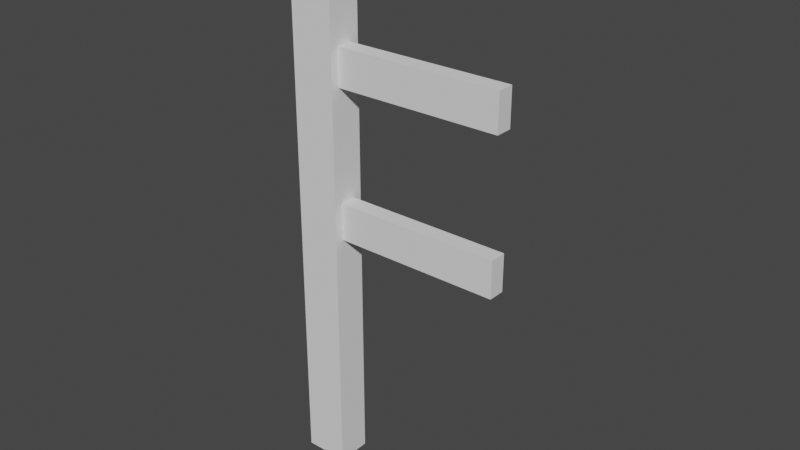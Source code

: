 # Source: house.blend  (saved by Blender 2.83.19; exported with 4.5.12 LTS)
import bpy
from mathutils import Matrix  # noqa: F401  (used for matrix-valued properties, if any)

bpy.ops.wm.read_factory_settings(use_empty=True)
scene = bpy.context.scene
scene.name = 'Scene'

# ---- world
world_world = bpy.data.worlds.new('World'); scene.world = world_world
world_world.use_nodes = True; world_world.node_tree.nodes.clear()
_N = world_world.node_tree.nodes; _L = world_world.node_tree.links
n0 = _N.new('ShaderNodeOutputWorld'); n0.name = 'World Output'; n0.location = (300, 300)
n1 = _N.new('ShaderNodeBackground'); n1.name = 'Background'; n1.location = (10, 300)
n1.inputs[0].default_value = (0.05088, 0.05088, 0.05088, 1.0)
_L.new(n1.outputs[0], n0.inputs[0])
n0.is_active_output = True
world_world.color = (0.05088, 0.05088, 0.05088)
world_world.use_sun_shadow = False
world_world.sun_shadow_jitter_overblur = 0.0

# ---- meshes
me_cube_007 = bpy.data.meshes.new('Cube.007')
me_cube_007.from_pydata([(-0.4351, 0.2619, 0.0367), (-0.4351, 0.2619, 4.788), (0.4859, 0.2619, 0.0367), (0.4859, 0.2619, 4.788), (-0.4351, 0.2619, 5.445), (0.4859, 0.2619, 5.445), (-0.4351, 0.2619, 5.445), (0.4859, 0.2619, 5.445), (-0.4351, 0.003353, 5.445), (0.4859, 0.003353, 5.445), (0.4859, 0.003353, 4.788), (0.4859, 0.003353, 0.0367), (-0.4351, 0.003353, 4.788), (-0.4351, 0.003353, 0.0367), (-0.4351, -0.2552, 0.0367), (-0.4351, -0.2552, 4.788), (0.4859, -0.2552, 0.0367), (0.4859, -0.2552, 4.788), (-0.4351, -0.2552, 5.445), (0.4859, -0.2552, 5.445), (-0.4351, 0.003353, 5.445), (0.4859, 0.003353, 5.445), (-0.4351, -0.2552, 5.445), (0.4859, -0.2552, 5.445), (-0.4351, 0.003353, 6.135), (0.4859, 0.003353, 6.135), (-0.1998, -2.223, 4.337), (-0.1998, -2.223, 4.737), (-0.1998, -0.2232, 4.337), (-0.1998, -0.2232, 4.737), (0.2506, -2.223, 4.337), (0.2506, -2.223, 4.737), (0.2506, -0.2232, 4.337), (0.2506, -0.2232, 4.737), (-0.1998, -2.223, 2.738), (-0.1998, -2.223, 3.138), (-0.1998, -0.2232, 2.738), (-0.1998, -0.2232, 3.138), (0.2506, -2.223, 2.738), (0.2506, -2.223, 3.138), (0.2506, -0.2232, 2.738), (0.2506, -0.2232, 3.138)], [], [(2, 3, 10, 11), (10, 3, 5, 9), (1, 12, 8, 4), (1, 0, 13, 12), (1, 3, 2, 0), (5, 4, 6, 7), (0, 2, 11, 13), (3, 1, 4, 5), (7, 6, 20, 21), (4, 8, 20, 6), (9, 5, 7, 21), (7, 6, 24, 25), (20, 24, 6), (25, 21, 7), (16, 11, 10, 17), (10, 9, 19, 17), (15, 18, 8, 12), (15, 12, 13, 14), (15, 14, 16, 17), (19, 23, 22, 18), (14, 13, 11, 16), (17, 19, 18, 15), (23, 21, 20, 22), (18, 22, 20, 8), (9, 21, 23, 19), (23, 25, 24, 22), (20, 22, 24), (25, 23, 21), (26, 27, 29, 28), (28, 29, 33, 32), (32, 33, 31, 30), (30, 31, 27, 26), (28, 32, 30, 26), (33, 29, 27, 31), (34, 35, 37, 36), (36, 37, 41, 40), (40, 41, 39, 38), (38, 39, 35, 34), (36, 40, 38, 34), (41, 37, 35, 39)])
_uv = me_cube_007.uv_layers.new(name='UVMap')
_uv.uv.foreach_set('vector', [0.375, 0.5292, 0.625, 0.5292, 0.625, 0.5292, 0.375, 0.5292, 0.625, 0.5292, 0.625, 0.5292, 0.625, 0.5292, 0.625, 0.5292, 0.625, 0.2208, 0.625, 0.2208, 0.625, 0.2208, 0.625, 0.2208, 0.625, 0.2208, 0.375, 0.2208, 0.375, 0.2208, 0.625, 0.2208, 0.625, 0.2208, 0.625, 0.5292, 0.375, 0.5292, 0.375, 0.2208, 0.625, 0.5292, 0.875, 0.5292, 0.875, 0.5292, 0.625, 0.5292, 0.125, 0.5292, 0.375, 0.5292, 0.375, 0.5292, 0.125, 0.5292, 0.625, 0.5292, 0.875, 0.5292, 0.875, 0.5292, 0.625, 0.5292, 0.625, 0.5292, 0.875, 0.5292, 0.875, 0.5292, 0.625, 0.5292, 0.625, 0.2208, 0.625, 0.2208, 0.625, 0.2208, 0.625, 0.2208, 0.625, 0.5292, 0.625, 0.5292, 0.625, 0.5292, 0.625, 0.5292, 0.625, 0.5292, 0.875, 0.5292, 0.875, 0.5292, 0.625, 0.5292, 0.875, 0.5292, 0.875, 0.5292, 0.875, 0.5292, 0.625, 0.5292, 0.625, 0.5292, 0.625, 0.5292, 0.375, 0.5292, 0.375, 0.5292, 0.625, 0.5292, 0.625, 0.5292, 0.625, 0.5292, 0.625, 0.5292, 0.625, 0.5292, 0.625, 0.5292, 0.625, 0.2208, 0.625, 0.2208, 0.625, 0.2208, 0.625, 0.2208, 0.625, 0.2208, 0.625, 0.2208, 0.375, 0.2208, 0.375, 0.2208, 0.625, 0.2208, 0.375, 0.2208, 0.375, 0.5292, 0.625, 0.5292, 0.625, 0.5292, 0.625, 0.5292, 0.875, 0.5292, 0.875, 0.5292, 0.125, 0.5292, 0.125, 0.5292, 0.375, 0.5292, 0.375, 0.5292, 0.625, 0.5292, 0.625, 0.5292, 0.875, 0.5292, 0.875, 0.5292, 0.625, 0.5292, 0.625, 0.5292, 0.875, 0.5292, 0.875, 0.5292, 0.625, 0.2208, 0.625, 0.2208, 0.625, 0.2208, 0.625, 0.2208, 0.625, 0.5292, 0.625, 0.5292, 0.625, 0.5292, 0.625, 0.5292, 0.625, 0.5292, 0.625, 0.5292, 0.875, 0.5292, 0.875, 0.5292, 0.875, 0.5292, 0.875, 0.5292, 0.875, 0.5292, 0.625, 0.5292, 0.625, 0.5292, 0.625, 0.5292, 0.375, 0.0, 0.625, 0.0, 0.625, 0.25, 0.375, 0.25, 0.375, 0.25, 0.625, 0.25, 0.625, 0.5, 0.375, 0.5, 0.375, 0.5, 0.625, 0.5, 0.625, 0.75, 0.375, 0.75, 0.375, 0.75, 0.625, 0.75, 0.625, 1.0, 0.375, 1.0, 0.125, 0.5, 0.375, 0.5, 0.375, 0.75, 0.125, 0.75, 0.625, 0.5, 0.875, 0.5, 0.875, 0.75, 0.625, 0.75, 0.375, 0.0, 0.625, 0.0, 0.625, 0.25, 0.375, 0.25, 0.375, 0.25, 0.625, 0.25, 0.625, 0.5, 0.375, 0.5, 0.375, 0.5, 0.625, 0.5, 0.625, 0.75, 0.375, 0.75, 0.375, 0.75, 0.625, 0.75, 0.625, 1.0, 0.375, 1.0, 0.125, 0.5, 0.375, 0.5, 0.375, 0.75, 0.125, 0.75, 0.625, 0.5, 0.875, 0.5, 0.875, 0.75, 0.625, 0.75])
me_cube_007.use_remesh_fix_poles = True
me_cube_007.use_remesh_preserve_attributes = False
me_cube_007.use_mirror_vertex_groups = False
me_cube_007.update()

# ---- objects
ob_cube_004 = bpy.data.objects.new('Cube.004', me_cube_007)

# ---- transforms, parenting, visibility, modifiers, constraints
ob_cube_004.location = (9.537e-07, -2.384e-07, 0.0)
ob_cube_004.rotation_euler = (0.0, -0.0, 1.571)
ob_cube_004.scale = (0.1529, 0.3485, 0.3796)
ob_cube_004.lineart.crease_threshold = 0.0

# ---- collection membership
scene.collection.objects.link(ob_cube_004)

# ---- scene / render settings (as saved in the file)
scene.frame_start = 1; scene.frame_end = 250; scene.frame_set(2)
scene.render.engine = 'CYCLES'
scene.cycles.use_denoising = False
scene.cycles.samples = 128
scene.cycles.sampling_pattern = 'TABULATED_SOBOL'
scene.cycles.use_adaptive_sampling = False
scene.cycles.use_light_tree = False
scene.view_settings.view_transform = 'Filmic'
bpy.context.view_layer.update()

# ---- added for rendering (the .blend has no active camera and no usable light): camera, sun
cam_auto = bpy.data.cameras.new('AutoCamera')
cam_auto.lens = 50.0
cam_auto.sensor_width = 36.0
cam_auto.clip_end = 1000.0
ob_auto_camera = bpy.data.objects.new('AutoCamera', cam_auto)
scene.collection.objects.link(ob_auto_camera)
ob_auto_camera.location = (2.63264, -2.74512, 3.00423)
ob_auto_camera.rotation_euler = (1.09748, -7.21219e-08, 0.694738)
scene.camera = ob_auto_camera
light_auto_sun = bpy.data.lights.new('AutoSun', 'SUN')
light_auto_sun.energy = 3.0
light_auto_sun.angle = 0.0523599
ob_auto_sun = bpy.data.objects.new('AutoSun', light_auto_sun)
scene.collection.objects.link(ob_auto_sun)
ob_auto_sun.rotation_euler = (0.872665, 0.174533, 0.523599)
bpy.context.view_layer.update()
